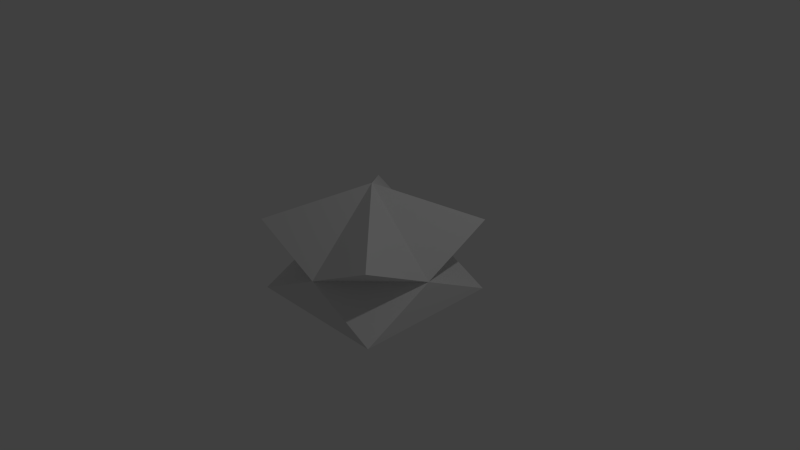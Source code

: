 # Source: block.blend  (saved by Blender 2.73.0; exported with 4.5.12 LTS)
import bpy
from mathutils import Matrix  # noqa: F401  (used for matrix-valued properties, if any)

bpy.ops.wm.read_factory_settings(use_empty=True)
scene = bpy.context.scene
scene.name = 'Scene'

# ---- collections
col_collection_1 = bpy.data.collections.new('Collection 1'); scene.collection.children.link(col_collection_1)
col_collection_2 = bpy.data.collections.new('Collection 2'); scene.collection.children.link(col_collection_2)
col_collection_2.hide_render = True
col_collection_2.hide_viewport = True

# ---- world
world_world = bpy.data.worlds.new('World'); scene.world = world_world
world_world.color = (0.05088, 0.05088, 0.05088)
world_world.use_sun_shadow = False
world_world.sun_shadow_jitter_overblur = 0.0
world_world.cycles.sampling_method = 'MANUAL'
world_world.cycles.sample_map_resolution = 256

# ---- cameras
cam_camera = bpy.data.cameras.new('Camera')
cam_camera.clip_end = 100.0
cam_camera.lens = 35.0
cam_camera.sensor_width = 32.0
cam_camera.sensor_height = 18.0
cam_camera.ortho_scale = 7.314
cam_camera.dof.focus_distance = 0.0
cam_camera.dof.aperture_fstop = 128.0

# ---- lights
light_lamp = bpy.data.lights.new('Lamp', 'POINT')
light_lamp.transmission_factor = 0.0
light_lamp.cutoff_distance = 30.0
light_lamp.energy = 100.0
light_lamp.shadow_buffer_clip_start = 1.001
light_lamp.shadow_soft_size = 0.1
light_lamp.shadow_maximum_resolution = 0.006
light_lamp.use_absolute_resolution = True
light_lamp.cycles.use_multiple_importance_sampling = False

# ---- meshes
me_cube_001 = bpy.data.meshes.new('Cube.001')
me_cube_001.from_pydata([(-1.0, -1.0, -1.0), (-1.0, 1.0, -1.0), (1.0, 1.0, -1.0), (1.0, -1.0, -1.0), (-1.0, -1.0, 1.0), (-1.0, 1.0, 1.0), (1.0, 1.0, 1.0), (1.0, -1.0, 1.0), (8.425e-08, -0.9995, 0.0), (-0.9995, -8.425e-08, 0.0), (-8.425e-08, 0.9995, 0.0), (0.9995, 8.425e-08, 0.0), (0.0, 0.0, 2.0)], [(3, 9)], [(0, 9, 1), (8, 9, 0), (3, 8, 0), (8, 3, 11), (0, 1, 2, 3), (10, 11, 2), (2, 11, 3), (10, 2, 1), (9, 10, 1), (10, 6, 11), (9, 10, 5), (8, 4, 9), (8, 11, 7), (10, 12, 6), (10, 5, 12), (9, 12, 5), (9, 4, 12), (8, 12, 4), (8, 7, 12), (11, 12, 7), (11, 6, 12)])
me_cube_001.use_remesh_preserve_volume = False
me_cube_001.use_remesh_preserve_attributes = False
me_cube_001.use_mirror_vertex_groups = False
me_cube_001.update()
me_cube_002 = bpy.data.meshes.new('Cube.002')
me_cube_002.from_pydata([(-1.0, -1.0, -1.0), (-1.0, 1.0, -1.0), (1.0, 1.0, -1.0), (1.0, -1.0, -1.0), (-1.0, -1.0, 1.0), (-1.0, 1.0, 1.0), (1.0, 1.0, 1.0), (1.0, -1.0, 1.0)], [], [(4, 5, 1, 0), (5, 6, 2, 1), (6, 7, 3, 2), (7, 4, 0, 3), (0, 1, 2, 3), (7, 6, 5, 4)])
me_cube_002.use_remesh_preserve_volume = False
me_cube_002.use_remesh_preserve_attributes = False
me_cube_002.use_mirror_vertex_groups = False
me_cube_002.update()

# ---- objects
ob_cube_001 = bpy.data.objects.new('Cube.001', me_cube_001)
ob_lamp = bpy.data.objects.new('Lamp', light_lamp)
ob_camera = bpy.data.objects.new('Camera', cam_camera)
ob_cube = bpy.data.objects.new('Cube', me_cube_002)

# ---- transforms, parenting, visibility, modifiers, constraints
ob_cube_001.location = (0.0, 0.0, 0.0)
ob_cube_001.scale = (1.0, 1.0, 0.5)
ob_cube_001.lineart.crease_threshold = 0.0
ob_lamp.location = (4.076, 1.005, 5.904)
ob_lamp.rotation_euler = (0.6503, 0.05522, 1.866)
ob_lamp.lock_rotations_4d = False
ob_lamp.empty_display_type = 'ARROWS'
ob_lamp.color = (0.0, 0.0, 0.0, 0.0)
ob_lamp.lineart.crease_threshold = 0.0
ob_camera.location = (7.481, -6.508, 5.344)
ob_camera.rotation_euler = (1.109, 0.01082, 0.8149)
ob_camera.lock_rotations_4d = False
ob_camera.empty_display_type = 'ARROWS'
ob_camera.color = (0.0, 0.0, 0.0, 0.0)
ob_camera.display_type = 'WIRE'
ob_camera.lineart.crease_threshold = 0.0
ob_cube.location = (0.0, 0.0, 0.0)
ob_cube.scale = (1.0, 1.0, 0.5)
ob_cube.lineart.crease_threshold = 0.0

# ---- collection membership
col_collection_1.objects.link(ob_cube_001)
col_collection_1.objects.link(ob_lamp)
col_collection_1.objects.link(ob_camera)
col_collection_2.objects.link(ob_cube)

# ---- scene / render settings (as saved in the file)
scene.camera = ob_camera
scene.frame_start = 1; scene.frame_end = 250; scene.frame_set(0)
scene.render.engine = 'BLENDER_EEVEE_NEXT'
scene.render.resolution_percentage = 50
scene.render.dither_intensity = 0.0
scene.cycles.use_denoising = False
scene.cycles.samples = 10
scene.cycles.sampling_pattern = 'TABULATED_SOBOL'
scene.cycles.light_sampling_threshold = 0.0
scene.cycles.use_adaptive_sampling = False
scene.cycles.use_light_tree = False
scene.cycles.blur_glossy = 0.0
scene.cycles.pixel_filter_type = 'GAUSSIAN'
scene.cycles.sample_clamp_indirect = 0.0
scene.view_settings.view_transform = 'Standard'
bpy.context.view_layer.update()
